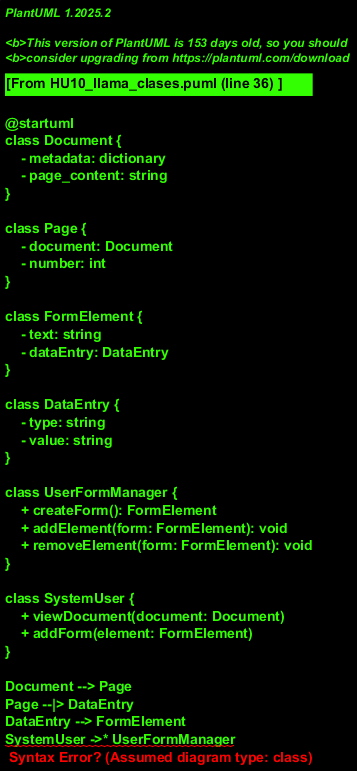

The diagram above was rendered by PlantUML. Its source (embedded in the PNG):
@startuml
class Document {
    - metadata: dictionary
    - page_content: string
}

class Page {
    - document: Document
    - number: int
}

class FormElement {
    - text: string
    - dataEntry: DataEntry
}

class DataEntry {
    - type: string
    - value: string
}

class UserFormManager {
    + createForm(): FormElement
    + addElement(form: FormElement): void
    + removeElement(form: FormElement): void
}

class SystemUser {
    + viewDocument(document: Document)
    + addForm(element: FormElement)
}

Document --> Page
Page --|> DataEntry
DataEntry --> FormElement
SystemUser ->* UserFormManager
UserFormManager *---> FormElement

@enduml